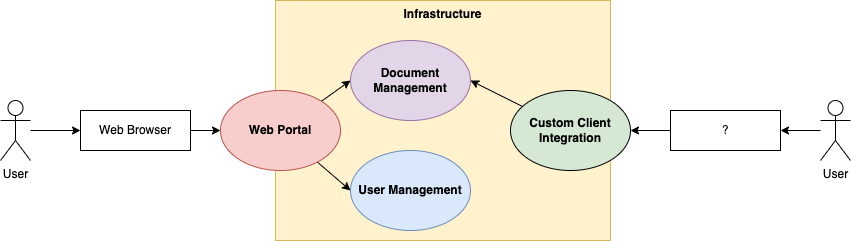

The diagram above was exported from draw.io. Its source (the exported page's mxGraphModel, read from the mxfile embedded in the PNG):
<mxGraphModel dx="1946" dy="737" grid="1" gridSize="10" guides="1" tooltips="1" connect="1" arrows="1" fold="1" page="1" pageScale="1" pageWidth="850" pageHeight="1100" math="0" shadow="0">
  <root>
    <mxCell id="otrJ272rSwBeZN-n_IrI-0" />
    <mxCell id="otrJ272rSwBeZN-n_IrI-1" parent="otrJ272rSwBeZN-n_IrI-0" />
    <mxCell id="otrJ272rSwBeZN-n_IrI-2" value="Infrastructure" style="rounded=0;whiteSpace=wrap;html=1;fillColor=#fff2cc;strokeColor=#d6b656;fontStyle=1;verticalAlign=top;" vertex="1" parent="otrJ272rSwBeZN-n_IrI-1">
      <mxGeometry x="215" y="130" width="335" height="240" as="geometry" />
    </mxCell>
    <mxCell id="kD0ouRlpcu-69DPFBzRq-2" style="edgeStyle=none;rounded=0;orthogonalLoop=1;jettySize=auto;html=1;entryX=0;entryY=0.5;entryDx=0;entryDy=0;startArrow=none;startFill=0;endArrow=classic;endFill=1;strokeWidth=1;fillColor=#000000;" edge="1" parent="otrJ272rSwBeZN-n_IrI-1" source="otrJ272rSwBeZN-n_IrI-3" target="kD0ouRlpcu-69DPFBzRq-1">
      <mxGeometry relative="1" as="geometry" />
    </mxCell>
    <mxCell id="otrJ272rSwBeZN-n_IrI-3" value="Web Browser" style="rounded=0;whiteSpace=wrap;html=1;" vertex="1" parent="otrJ272rSwBeZN-n_IrI-1">
      <mxGeometry x="20" y="240" width="110" height="40" as="geometry" />
    </mxCell>
    <mxCell id="otrJ272rSwBeZN-n_IrI-6" value="Document Management" style="ellipse;whiteSpace=wrap;html=1;fillColor=#e1d5e7;fontStyle=1;strokeColor=#9673a6;" vertex="1" parent="otrJ272rSwBeZN-n_IrI-1">
      <mxGeometry x="290" y="170" width="120" height="80" as="geometry" />
    </mxCell>
    <mxCell id="otrJ272rSwBeZN-n_IrI-7" value="User Management" style="ellipse;whiteSpace=wrap;html=1;fillColor=#dae8fc;strokeColor=#6c8ebf;fontStyle=1" vertex="1" parent="otrJ272rSwBeZN-n_IrI-1">
      <mxGeometry x="290" y="280" width="120" height="80" as="geometry" />
    </mxCell>
    <mxCell id="kD0ouRlpcu-69DPFBzRq-5" style="edgeStyle=none;rounded=0;orthogonalLoop=1;jettySize=auto;html=1;entryX=1;entryY=0.5;entryDx=0;entryDy=0;startArrow=none;startFill=0;endArrow=classic;endFill=1;strokeWidth=1;fillColor=#000000;" edge="1" parent="otrJ272rSwBeZN-n_IrI-1" source="otrJ272rSwBeZN-n_IrI-8" target="otrJ272rSwBeZN-n_IrI-6">
      <mxGeometry relative="1" as="geometry" />
    </mxCell>
    <mxCell id="otrJ272rSwBeZN-n_IrI-8" value="Custom Client Integration" style="ellipse;whiteSpace=wrap;html=1;fillColor=#D5E8D4;fontStyle=1" vertex="1" parent="otrJ272rSwBeZN-n_IrI-1">
      <mxGeometry x="450" y="220" width="120" height="80" as="geometry" />
    </mxCell>
    <mxCell id="otrJ272rSwBeZN-n_IrI-9" style="edgeStyle=none;rounded=0;orthogonalLoop=1;jettySize=auto;html=1;entryX=0;entryY=0.5;entryDx=0;entryDy=0;endArrow=classic;endFill=1;strokeWidth=1;fillColor=#000000;" edge="1" parent="otrJ272rSwBeZN-n_IrI-1" source="otrJ272rSwBeZN-n_IrI-12" target="otrJ272rSwBeZN-n_IrI-3">
      <mxGeometry relative="1" as="geometry" />
    </mxCell>
    <mxCell id="otrJ272rSwBeZN-n_IrI-12" value="User" style="shape=umlActor;verticalLabelPosition=bottom;verticalAlign=top;html=1;outlineConnect=0;" vertex="1" parent="otrJ272rSwBeZN-n_IrI-1">
      <mxGeometry x="-60" y="230" width="30" height="60" as="geometry" />
    </mxCell>
    <mxCell id="otrJ272rSwBeZN-n_IrI-15" style="edgeStyle=none;rounded=0;orthogonalLoop=1;jettySize=auto;html=1;entryX=1;entryY=0.5;entryDx=0;entryDy=0;startArrow=none;startFill=0;endArrow=classic;endFill=1;strokeWidth=1;fillColor=#000000;" edge="1" parent="otrJ272rSwBeZN-n_IrI-1" source="otrJ272rSwBeZN-n_IrI-17" target="otrJ272rSwBeZN-n_IrI-23">
      <mxGeometry relative="1" as="geometry" />
    </mxCell>
    <mxCell id="otrJ272rSwBeZN-n_IrI-17" value="User" style="shape=umlActor;verticalLabelPosition=bottom;verticalAlign=top;html=1;outlineConnect=0;" vertex="1" parent="otrJ272rSwBeZN-n_IrI-1">
      <mxGeometry x="760" y="230" width="30" height="60" as="geometry" />
    </mxCell>
    <mxCell id="kD0ouRlpcu-69DPFBzRq-0" style="edgeStyle=none;rounded=0;orthogonalLoop=1;jettySize=auto;html=1;startArrow=none;startFill=0;endArrow=classic;endFill=1;strokeWidth=1;fillColor=#000000;" edge="1" parent="otrJ272rSwBeZN-n_IrI-1" source="otrJ272rSwBeZN-n_IrI-23" target="otrJ272rSwBeZN-n_IrI-8">
      <mxGeometry relative="1" as="geometry" />
    </mxCell>
    <mxCell id="otrJ272rSwBeZN-n_IrI-23" value="?" style="rounded=0;whiteSpace=wrap;html=1;fillColor=default;" vertex="1" parent="otrJ272rSwBeZN-n_IrI-1">
      <mxGeometry x="610" y="240" width="110" height="40" as="geometry" />
    </mxCell>
    <mxCell id="kD0ouRlpcu-69DPFBzRq-3" style="edgeStyle=none;rounded=0;orthogonalLoop=1;jettySize=auto;html=1;entryX=0;entryY=0.5;entryDx=0;entryDy=0;startArrow=none;startFill=0;endArrow=classic;endFill=1;strokeWidth=1;fillColor=#000000;" edge="1" parent="otrJ272rSwBeZN-n_IrI-1" source="kD0ouRlpcu-69DPFBzRq-1" target="otrJ272rSwBeZN-n_IrI-6">
      <mxGeometry relative="1" as="geometry" />
    </mxCell>
    <mxCell id="kD0ouRlpcu-69DPFBzRq-4" style="edgeStyle=none;rounded=0;orthogonalLoop=1;jettySize=auto;html=1;entryX=0;entryY=0.5;entryDx=0;entryDy=0;startArrow=none;startFill=0;endArrow=classic;endFill=1;strokeWidth=1;fillColor=#000000;" edge="1" parent="otrJ272rSwBeZN-n_IrI-1" source="kD0ouRlpcu-69DPFBzRq-1" target="otrJ272rSwBeZN-n_IrI-7">
      <mxGeometry relative="1" as="geometry" />
    </mxCell>
    <mxCell id="kD0ouRlpcu-69DPFBzRq-1" value="Web Portal" style="ellipse;whiteSpace=wrap;html=1;fillColor=#f8cecc;strokeColor=#b85450;fontStyle=1" vertex="1" parent="otrJ272rSwBeZN-n_IrI-1">
      <mxGeometry x="160" y="220" width="120" height="80" as="geometry" />
    </mxCell>
  </root>
</mxGraphModel>